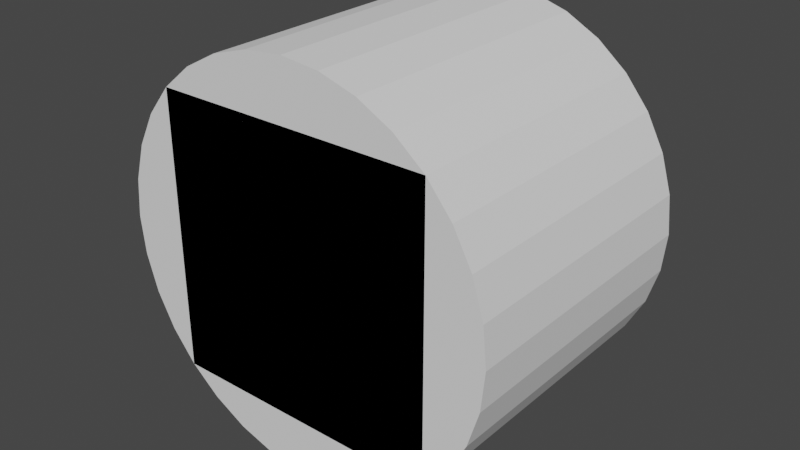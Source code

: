 # Source: CubeInCylinder.blend  (saved by Blender 3.0.42; exported with 4.5.12 LTS)
import bpy
from mathutils import Matrix  # noqa: F401  (used for matrix-valued properties, if any)

bpy.ops.wm.read_factory_settings(use_empty=True)
scene = bpy.context.scene
scene.name = 'Scene'

# ---- collections
col_collection = bpy.data.collections.new('Collection'); scene.collection.children.link(col_collection)

# ---- world
world_world = bpy.data.worlds.new('World'); scene.world = world_world
world_world.use_nodes = True; world_world.node_tree.nodes.clear()
_N = world_world.node_tree.nodes; _L = world_world.node_tree.links
n0 = _N.new('ShaderNodeOutputWorld'); n0.name = 'World Output'; n0.location = (300, 300)
n1 = _N.new('ShaderNodeBackground'); n1.name = 'Background'; n1.location = (10, 300)
n1.inputs[0].default_value = (0.05088, 0.05088, 0.05088, 1.0)
_L.new(n1.outputs[0], n0.inputs[0])
n0.is_active_output = True
world_world.color = (0.05088, 0.05088, 0.05088)
world_world.use_sun_shadow = False
world_world.sun_shadow_jitter_overblur = 0.0

# ---- meshes
me_cube_001 = bpy.data.meshes.new('Cube.001')
me_cube_001.from_pydata([(-0.5, -0.5, -0.5), (-0.5, -0.5, 0.5), (-0.5, 0.5, -0.5), (-0.5, 0.5, 0.5), (0.5, -0.5, -0.5), (0.5, -0.5, 0.5), (0.5, 0.5, -0.5), (0.5, 0.5, 0.5)], [], [(0, 1, 3, 2), (2, 3, 7, 6), (6, 7, 5, 4), (4, 5, 1, 0), (2, 6, 4, 0), (7, 3, 1, 5)])
_uv = me_cube_001.uv_layers.new(name='UVMap')
_uv.uv.foreach_set('vector', [0.375, 0.0, 0.625, 0.0, 0.625, 0.25, 0.375, 0.25, 0.375, 0.25, 0.625, 0.25, 0.625, 0.5, 0.375, 0.5, 0.375, 0.5, 0.625, 0.5, 0.625, 0.75, 0.375, 0.75, 0.375, 0.75, 0.625, 0.75, 0.625, 1.0, 0.375, 1.0, 0.125, 0.5, 0.375, 0.5, 0.375, 0.75, 0.125, 0.75, 0.625, 0.5, 0.875, 0.5, 0.875, 0.75, 0.625, 0.75])
me_cube_001.use_remesh_fix_poles = True
me_cube_001.use_remesh_preserve_attributes = False
me_cube_001.update()
me_cylinder = bpy.data.meshes.new('Cylinder')
me_cylinder.from_pydata([(0.0, 0.5, 0.7071), (0.0, -0.5, 0.7071), (0.1379, 0.5, 0.6935), (0.1379, -0.5, 0.6935), (0.2706, 0.5, 0.6533), (0.2706, -0.5, 0.6533), (0.3928, 0.5, 0.5879), (0.3928, -0.5, 0.5879), (0.5, 0.5, 0.5), (0.5, -0.5, 0.5), (0.5879, 0.5, 0.3928), (0.5879, -0.5, 0.3928), (0.6533, 0.5, 0.2706), (0.6533, -0.5, 0.2706), (0.6935, 0.5, 0.1379), (0.6935, -0.5, 0.1379), (0.7071, 0.5, -9.053e-09), (0.7071, -0.5, -5.276e-08), (0.6935, 0.5, -0.1379), (0.6935, -0.5, -0.1379), (0.6533, 0.5, -0.2706), (0.6533, -0.5, -0.2706), (0.5879, 0.5, -0.3928), (0.5879, -0.5, -0.3928), (0.5, 0.5, -0.5), (0.5, -0.5, -0.5), (0.3928, 0.5, -0.5879), (0.3928, -0.5, -0.5879), (0.2706, 0.5, -0.6533), (0.2706, -0.5, -0.6533), (0.1379, 0.5, -0.6935), (0.1379, -0.5, -0.6935), (-6.182e-08, 0.5, -0.7071), (-6.182e-08, -0.5, -0.7071), (-0.1379, 0.5, -0.6935), (-0.1379, -0.5, -0.6935), (-0.2706, 0.5, -0.6533), (-0.2706, -0.5, -0.6533), (-0.3928, 0.5, -0.5879), (-0.3928, -0.5, -0.5879), (-0.5, 0.5, -0.5), (-0.5, -0.5, -0.5), (-0.5879, 0.5, -0.3928), (-0.5879, -0.5, -0.3928), (-0.6533, 0.5, -0.2706), (-0.6533, -0.5, -0.2706), (-0.6935, 0.5, -0.1379), (-0.6935, -0.5, -0.1379), (-0.7071, 0.5, 3.029e-08), (-0.7071, -0.5, -1.342e-08), (-0.6935, 0.5, 0.1379), (-0.6935, -0.5, 0.1379), (-0.6533, 0.5, 0.2706), (-0.6533, -0.5, 0.2706), (-0.5879, 0.5, 0.3928), (-0.5879, -0.5, 0.3928), (-0.5, 0.5, 0.5), (-0.5, -0.5, 0.5), (-0.3928, 0.5, 0.5879), (-0.3928, -0.5, 0.5879), (-0.2706, 0.5, 0.6533), (-0.2706, -0.5, 0.6533), (-0.1379, 0.5, 0.6935), (-0.1379, -0.5, 0.6935)], [], [(0, 1, 3, 2), (2, 3, 5, 4), (4, 5, 7, 6), (6, 7, 9, 8), (8, 9, 11, 10), (10, 11, 13, 12), (12, 13, 15, 14), (14, 15, 17, 16), (16, 17, 19, 18), (18, 19, 21, 20), (20, 21, 23, 22), (22, 23, 25, 24), (24, 25, 27, 26), (26, 27, 29, 28), (28, 29, 31, 30), (30, 31, 33, 32), (32, 33, 35, 34), (34, 35, 37, 36), (36, 37, 39, 38), (38, 39, 41, 40), (40, 41, 43, 42), (42, 43, 45, 44), (44, 45, 47, 46), (46, 47, 49, 48), (48, 49, 51, 50), (50, 51, 53, 52), (52, 53, 55, 54), (54, 55, 57, 56), (56, 57, 59, 58), (58, 59, 61, 60), (3, 1, 63, 61, 59, 57, 55, 53, 51, 49, 47, 45, 43, 41, 39, 37, 35, 33, 31, 29, 27, 25, 23, 21, 19, 17, 15, 13, 11, 9, 7, 5), (60, 61, 63, 62), (62, 63, 1, 0), (0, 2, 4, 6, 8, 10, 12, 14, 16, 18, 20, 22, 24, 26, 28, 30, 32, 34, 36, 38, 40, 42, 44, 46, 48, 50, 52, 54, 56, 58, 60, 62)])
_uv = me_cylinder.uv_layers.new(name='UVMap')
_uv.uv.foreach_set('vector', [1.0, 0.5, 1.0, 1.0, 0.9688, 1.0, 0.9688, 0.5, 0.9688, 0.5, 0.9688, 1.0, 0.9375, 1.0, 0.9375, 0.5, 0.9375, 0.5, 0.9375, 1.0, 0.9062, 1.0, 0.9062, 0.5, 0.9062, 0.5, 0.9062, 1.0, 0.875, 1.0, 0.875, 0.5, 0.875, 0.5, 0.875, 1.0, 0.8438, 1.0, 0.8438, 0.5, 0.8438, 0.5, 0.8438, 1.0, 0.8125, 1.0, 0.8125, 0.5, 0.8125, 0.5, 0.8125, 1.0, 0.7812, 1.0, 0.7812, 0.5, 0.7812, 0.5, 0.7812, 1.0, 0.75, 1.0, 0.75, 0.5, 0.75, 0.5, 0.75, 1.0, 0.7188, 1.0, 0.7188, 0.5, 0.7188, 0.5, 0.7188, 1.0, 0.6875, 1.0, 0.6875, 0.5, 0.6875, 0.5, 0.6875, 1.0, 0.6562, 1.0, 0.6562, 0.5, 0.6562, 0.5, 0.6562, 1.0, 0.625, 1.0, 0.625, 0.5, 0.625, 0.5, 0.625, 1.0, 0.5938, 1.0, 0.5938, 0.5, 0.5938, 0.5, 0.5938, 1.0, 0.5625, 1.0, 0.5625, 0.5, 0.5625, 0.5, 0.5625, 1.0, 0.5312, 1.0, 0.5312, 0.5, 0.5312, 0.5, 0.5312, 1.0, 0.5, 1.0, 0.5, 0.5, 0.5, 0.5, 0.5, 1.0, 0.4688, 1.0, 0.4688, 0.5, 0.4688, 0.5, 0.4688, 1.0, 0.4375, 1.0, 0.4375, 0.5, 0.4375, 0.5, 0.4375, 1.0, 0.4062, 1.0, 0.4062, 0.5, 0.4062, 0.5, 0.4062, 1.0, 0.375, 1.0, 0.375, 0.5, 0.375, 0.5, 0.375, 1.0, 0.3438, 1.0, 0.3438, 0.5, 0.3438, 0.5, 0.3438, 1.0, 0.3125, 1.0, 0.3125, 0.5, 0.3125, 0.5, 0.3125, 1.0, 0.2812, 1.0, 0.2812, 0.5, 0.2812, 0.5, 0.2812, 1.0, 0.25, 1.0, 0.25, 0.5, 0.25, 0.5, 0.25, 1.0, 0.2188, 1.0, 0.2188, 0.5, 0.2188, 0.5, 0.2188, 1.0, 0.1875, 1.0, 0.1875, 0.5, 0.1875, 0.5, 0.1875, 1.0, 0.1562, 1.0, 0.1562, 0.5, 0.1562, 0.5, 0.1562, 1.0, 0.125, 1.0, 0.125, 0.5, 0.125, 0.5, 0.125, 1.0, 0.09375, 1.0, 0.09375, 0.5, 0.09375, 0.5, 0.09375, 1.0, 0.0625, 1.0, 0.0625, 0.5, 0.2968, 0.4854, 0.25, 0.49, 0.2032, 0.4854, 0.1582, 0.4717, 0.1167, 0.4496, 0.08029, 0.4197, 0.05045, 0.3833, 0.02827, 0.3418, 0.01461, 0.2968, 0.01, 0.25, 0.01461, 0.2032, 0.02827, 0.1582, 0.05045, 0.1167, 0.08029, 0.08029, 0.1167, 0.05045, 0.1582, 0.02827, 0.2032, 0.01461, 0.25, 0.01, 0.2968, 0.01461, 0.3418, 0.02827, 0.3833, 0.05045, 0.4197, 0.08029, 0.4496, 0.1167, 0.4717, 0.1582, 0.4854, 0.2032, 0.49, 0.25, 0.4854, 0.2968, 0.4717, 0.3418, 0.4496, 0.3833, 0.4197, 0.4197, 0.3833, 0.4496, 0.3418, 0.4717, 0.0625, 0.5, 0.0625, 1.0, 0.03125, 1.0, 0.03125, 0.5, 0.03125, 0.5, 0.03125, 1.0, 0.0, 1.0, 0.0, 0.5, 0.75, 0.49, 0.7968, 0.4854, 0.8418, 0.4717, 0.8833, 0.4496, 0.9197, 0.4197, 0.9496, 0.3833, 0.9717, 0.3418, 0.9854, 0.2968, 0.99, 0.25, 0.9854, 0.2032, 0.9717, 0.1582, 0.9496, 0.1167, 0.9197, 0.08029, 0.8833, 0.05045, 0.8418, 0.02827, 0.7968, 0.01461, 0.75, 0.01, 0.7032, 0.01461, 0.6582, 0.02827, 0.6167, 0.05045, 0.5803, 0.08029, 0.5504, 0.1167, 0.5283, 0.1582, 0.5146, 0.2032, 0.51, 0.25, 0.5146, 0.2968, 0.5283, 0.3418, 0.5504, 0.3833, 0.5803, 0.4197, 0.6167, 0.4496, 0.6582, 0.4717, 0.7032, 0.4854])
me_cylinder.use_remesh_fix_poles = True
me_cylinder.use_remesh_preserve_attributes = False
me_cylinder.update()

# ---- objects
ob_cube = bpy.data.objects.new('Cube', me_cube_001)
ob_cylinder = bpy.data.objects.new('Cylinder', me_cylinder)

# ---- transforms, parenting, visibility, modifiers, constraints
ob_cube.location = (0.0, 0.0, 0.0)
ob_cylinder.location = (0.0, 0.0, 0.0)

# ---- collection membership
col_collection.objects.link(ob_cube)
col_collection.objects.link(ob_cylinder)

# ---- scene / render settings (as saved in the file)
scene.frame_start = 1; scene.frame_end = 250; scene.frame_set(1)
scene.render.engine = 'BLENDER_EEVEE_NEXT'
scene.cycles.sampling_pattern = 'TABULATED_SOBOL'
scene.cycles.use_light_tree = False
scene.view_settings.view_transform = 'Filmic'
bpy.context.view_layer.update()

# ---- added for rendering (the .blend has no active camera and no usable light): camera, sun
cam_auto = bpy.data.cameras.new('AutoCamera')
cam_auto.lens = 50.0
cam_auto.sensor_width = 36.0
cam_auto.clip_end = 1000.0
ob_auto_camera = bpy.data.objects.new('AutoCamera', cam_auto)
scene.collection.objects.link(ob_auto_camera)
ob_auto_camera.location = (2.06887, -2.48264, 1.65509)
ob_auto_camera.rotation_euler = (1.09748, -7.21219e-08, 0.694738)
scene.camera = ob_auto_camera
light_auto_sun = bpy.data.lights.new('AutoSun', 'SUN')
light_auto_sun.energy = 3.0
light_auto_sun.angle = 0.0523599
ob_auto_sun = bpy.data.objects.new('AutoSun', light_auto_sun)
scene.collection.objects.link(ob_auto_sun)
ob_auto_sun.rotation_euler = (0.872665, 0.174533, 0.523599)
bpy.context.view_layer.update()
